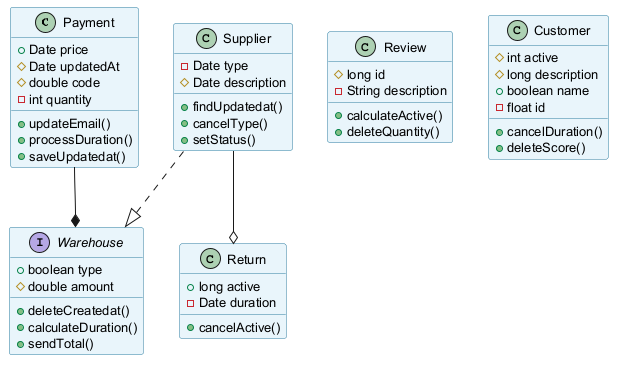

The diagram above was rendered by PlantUML. Its source (embedded in the PNG):
@startuml
skinparam backgroundColor #FFFFFF
skinparam classBackgroundColor #E8F4FA
skinparam classBorderColor #2C7DA0
skinparam defaultFontSize 13
class Payment {
  +Date price
  #Date updatedAt
  #double code
  -int quantity
  +updateEmail()
  +processDuration()
  +saveUpdatedat()
}
class Review {
  #long id
  -String description
  +calculateActive()
  +deleteQuantity()
}
interface Warehouse {
  +boolean type
  #double amount
  +deleteCreatedat()
  +calculateDuration()
  +sendTotal()
}
class Return {
  +long active
  -Date duration
  +cancelActive()
}
class Customer {
  #int active
  #long description
  +boolean name
  -float id
  +cancelDuration()
  +deleteScore()
}
class Supplier {
  -Date type
  #Date description
  +findUpdatedat()
  +cancelType()
  +setStatus()
}
Payment --* Warehouse
Supplier --o Return
Supplier ..|> Warehouse
@enduml